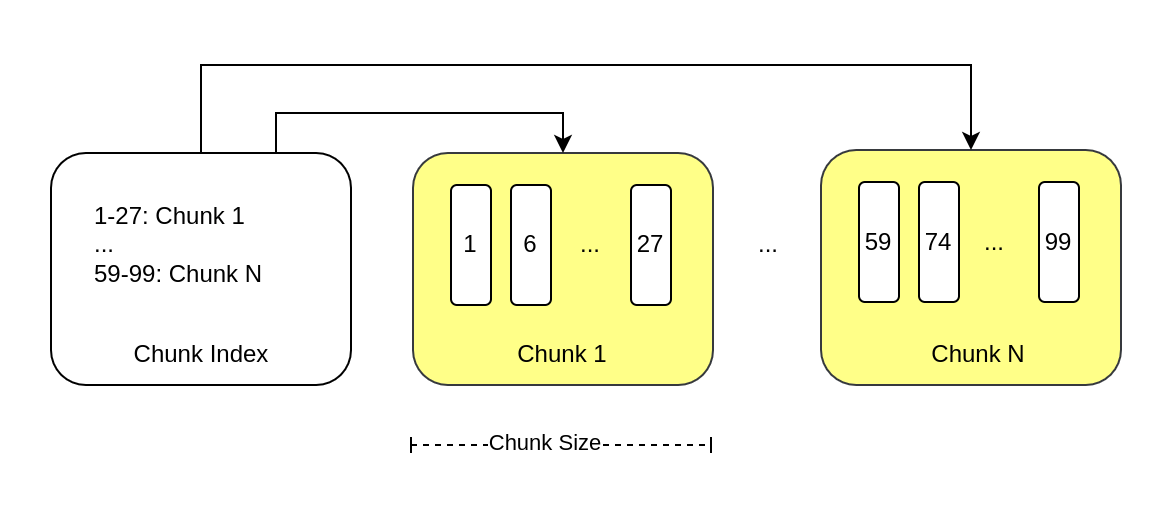

The diagram above was exported from draw.io. Its source (the exported page's mxGraphModel, read from the mxfile embedded in the PNG):
<mxGraphModel dx="839" dy="642" grid="1" gridSize="10" guides="1" tooltips="1" connect="1" arrows="1" fold="1" page="1" pageScale="1" pageWidth="850" pageHeight="1100" math="0" shadow="0">
  <root>
    <mxCell id="0" />
    <mxCell id="1" parent="0" />
    <mxCell id="XVl3DY80ZeD2PCHIH6-f-5" value="" style="rounded=1;whiteSpace=wrap;html=1;fillColor=#ffff88;strokeColor=#36393d;" vertex="1" parent="1">
      <mxGeometry x="221" y="214" width="150" height="116" as="geometry" />
    </mxCell>
    <mxCell id="-OaruQe1PYp4TrqZhlhv-1" value="1" style="rounded=1;whiteSpace=wrap;html=1;" parent="1" vertex="1">
      <mxGeometry x="240" y="230" width="20" height="60" as="geometry" />
    </mxCell>
    <mxCell id="XVl3DY80ZeD2PCHIH6-f-1" value="6" style="rounded=1;whiteSpace=wrap;html=1;" vertex="1" parent="1">
      <mxGeometry x="270" y="230" width="20" height="60" as="geometry" />
    </mxCell>
    <mxCell id="XVl3DY80ZeD2PCHIH6-f-3" value="27" style="rounded=1;whiteSpace=wrap;html=1;" vertex="1" parent="1">
      <mxGeometry x="330" y="230" width="20" height="60" as="geometry" />
    </mxCell>
    <mxCell id="XVl3DY80ZeD2PCHIH6-f-4" value="..." style="text;html=1;strokeColor=none;fillColor=none;align=center;verticalAlign=middle;whiteSpace=wrap;rounded=0;" vertex="1" parent="1">
      <mxGeometry x="280" y="245" width="60" height="30" as="geometry" />
    </mxCell>
    <mxCell id="XVl3DY80ZeD2PCHIH6-f-6" value="" style="rounded=1;whiteSpace=wrap;html=1;fillColor=#ffff88;strokeColor=#36393d;" vertex="1" parent="1">
      <mxGeometry x="425" y="212.5" width="150" height="117.5" as="geometry" />
    </mxCell>
    <mxCell id="XVl3DY80ZeD2PCHIH6-f-7" value="59" style="rounded=1;whiteSpace=wrap;html=1;" vertex="1" parent="1">
      <mxGeometry x="444" y="228.5" width="20" height="60" as="geometry" />
    </mxCell>
    <mxCell id="XVl3DY80ZeD2PCHIH6-f-8" value="74" style="rounded=1;whiteSpace=wrap;html=1;" vertex="1" parent="1">
      <mxGeometry x="474" y="228.5" width="20" height="60" as="geometry" />
    </mxCell>
    <mxCell id="XVl3DY80ZeD2PCHIH6-f-9" value="99" style="rounded=1;whiteSpace=wrap;html=1;" vertex="1" parent="1">
      <mxGeometry x="534" y="228.5" width="20" height="60" as="geometry" />
    </mxCell>
    <mxCell id="XVl3DY80ZeD2PCHIH6-f-10" value="..." style="text;html=1;strokeColor=none;fillColor=none;align=center;verticalAlign=middle;whiteSpace=wrap;rounded=0;" vertex="1" parent="1">
      <mxGeometry x="490" y="243.5" width="44" height="30" as="geometry" />
    </mxCell>
    <mxCell id="XVl3DY80ZeD2PCHIH6-f-11" value="..." style="text;html=1;strokeColor=none;fillColor=none;align=center;verticalAlign=middle;whiteSpace=wrap;rounded=0;" vertex="1" parent="1">
      <mxGeometry x="369" y="245" width="60" height="30" as="geometry" />
    </mxCell>
    <mxCell id="XVl3DY80ZeD2PCHIH6-f-12" value="Chunk 1" style="text;html=1;strokeColor=none;fillColor=none;align=center;verticalAlign=middle;whiteSpace=wrap;rounded=0;" vertex="1" parent="1">
      <mxGeometry x="266" y="300" width="60" height="30" as="geometry" />
    </mxCell>
    <mxCell id="XVl3DY80ZeD2PCHIH6-f-13" value="Chunk N" style="text;html=1;strokeColor=none;fillColor=none;align=center;verticalAlign=middle;whiteSpace=wrap;rounded=0;" vertex="1" parent="1">
      <mxGeometry x="474" y="300" width="60" height="30" as="geometry" />
    </mxCell>
    <mxCell id="XVl3DY80ZeD2PCHIH6-f-16" style="edgeStyle=orthogonalEdgeStyle;rounded=0;orthogonalLoop=1;jettySize=auto;html=1;entryX=0.5;entryY=0;entryDx=0;entryDy=0;exitX=0.75;exitY=0;exitDx=0;exitDy=0;" edge="1" parent="1" source="XVl3DY80ZeD2PCHIH6-f-14" target="XVl3DY80ZeD2PCHIH6-f-5">
      <mxGeometry relative="1" as="geometry" />
    </mxCell>
    <mxCell id="XVl3DY80ZeD2PCHIH6-f-17" style="edgeStyle=orthogonalEdgeStyle;rounded=0;orthogonalLoop=1;jettySize=auto;html=1;entryX=0.5;entryY=0;entryDx=0;entryDy=0;exitX=0.5;exitY=0;exitDx=0;exitDy=0;" edge="1" parent="1" source="XVl3DY80ZeD2PCHIH6-f-14" target="XVl3DY80ZeD2PCHIH6-f-6">
      <mxGeometry relative="1" as="geometry">
        <Array as="points">
          <mxPoint x="115" y="170" />
          <mxPoint x="500" y="170" />
        </Array>
      </mxGeometry>
    </mxCell>
    <mxCell id="XVl3DY80ZeD2PCHIH6-f-14" value="" style="rounded=1;whiteSpace=wrap;html=1;" vertex="1" parent="1">
      <mxGeometry x="40" y="214" width="150" height="116" as="geometry" />
    </mxCell>
    <mxCell id="XVl3DY80ZeD2PCHIH6-f-15" value="Chunk Index" style="text;html=1;strokeColor=none;fillColor=none;align=center;verticalAlign=middle;whiteSpace=wrap;rounded=0;" vertex="1" parent="1">
      <mxGeometry x="77.5" y="296.25" width="75" height="37.5" as="geometry" />
    </mxCell>
    <mxCell id="XVl3DY80ZeD2PCHIH6-f-19" value="" style="endArrow=baseDash;startArrow=baseDash;html=1;rounded=0;dashed=1;startFill=0;endFill=0;" edge="1" parent="1">
      <mxGeometry width="50" height="50" relative="1" as="geometry">
        <mxPoint x="220" y="360" as="sourcePoint" />
        <mxPoint x="370" y="360" as="targetPoint" />
      </mxGeometry>
    </mxCell>
    <mxCell id="XVl3DY80ZeD2PCHIH6-f-20" value="Chunk Size" style="edgeLabel;html=1;align=center;verticalAlign=middle;resizable=0;points=[];" vertex="1" connectable="0" parent="XVl3DY80ZeD2PCHIH6-f-19">
      <mxGeometry x="-0.1267" y="2" relative="1" as="geometry">
        <mxPoint x="1" as="offset" />
      </mxGeometry>
    </mxCell>
    <mxCell id="XVl3DY80ZeD2PCHIH6-f-21" value="1-27: Chunk 1&lt;br&gt;...&lt;br&gt;59-99: Chunk N" style="text;html=1;strokeColor=none;fillColor=none;align=left;verticalAlign=middle;whiteSpace=wrap;rounded=0;" vertex="1" parent="1">
      <mxGeometry x="60" y="245" width="110" height="30" as="geometry" />
    </mxCell>
  </root>
</mxGraphModel>